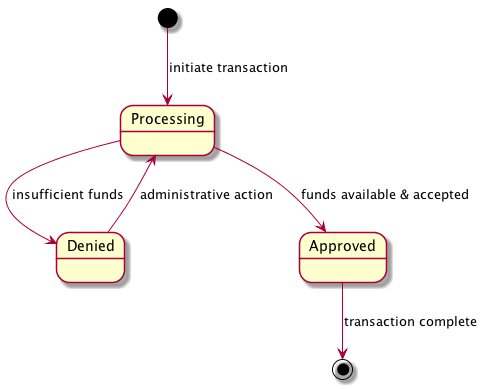

The diagram above was rendered by PlantUML. Its source (embedded in the PNG):
@startuml
[*] --> Processing : initiate transaction
Processing --> Denied : insufficient funds
Denied --> Processing : administrative action
Processing --> Approved : funds available & accepted
Approved --> [*] : transaction complete
@enduml